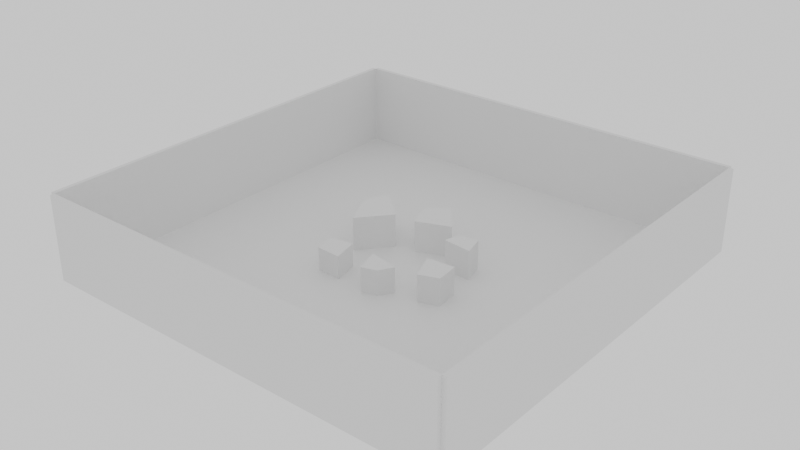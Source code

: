 # Source: Abstractions.blend  (saved by Blender 4.0.36; exported with 4.5.12 LTS)
import bpy
from mathutils import Matrix  # noqa: F401  (used for matrix-valued properties, if any)

bpy.ops.wm.read_factory_settings(use_empty=True)
scene = bpy.context.scene
scene.name = 'Scene'

# ---- collections
col_collection = bpy.data.collections.new('Collection'); scene.collection.children.link(col_collection)
col_borders = bpy.data.collections.new('borders'); col_collection.children.link(col_borders)
col_pillars = bpy.data.collections.new('Pillars'); col_collection.children.link(col_pillars)

# ---- materials (node trees are filled in below, after node groups)
mat_material = bpy.data.materials.new('Material')
mat_material.alpha_threshold = 0.0
mat_material.roughness = 0.5
mat_material.line_color = (0.0, 0.0, 0.0, 1.0)

# ---- material node trees
mat_material.use_nodes = True; mat_material.node_tree.nodes.clear()
_N = mat_material.node_tree.nodes; _L = mat_material.node_tree.links
n0 = _N.new('ShaderNodeOutputMaterial'); n0.name = 'Material Output'; n0.location = (300, 300)
n1 = _N.new('ShaderNodeBsdfPrincipled'); n1.name = 'Principled BSDF'; n1.location = (10, 300)
n1.inputs[3].default_value = 1.45
_L.new(n1.outputs[0], n0.inputs[0])
n0.is_active_output = True

# ---- world
world_world = bpy.data.worlds.new('World'); scene.world = world_world
world_world.use_nodes = True; world_world.node_tree.nodes.clear()
_N = world_world.node_tree.nodes; _L = world_world.node_tree.links
n0 = _N.new('ShaderNodeOutputWorld'); n0.name = 'World Output'; n0.location = (300, 300)
n1 = _N.new('ShaderNodeBackground'); n1.name = 'Background'; n1.location = (10, 300)
n1.inputs[0].default_value = (1.0, 1.0, 1.0, 0.0)
_L.new(n1.outputs[0], n0.inputs[0])
n0.is_active_output = True
world_world.color = (1.0, 1.0, 1.0)
world_world.use_sun_shadow = False
world_world.sun_shadow_jitter_overblur = 0.0

# ---- meshes
me_cube = bpy.data.meshes.new('Cube')
me_cube.from_pydata([(1.0, 1.0, 1.0), (1.0, 1.0, -1.0), (1.0, -1.0, 1.0), (1.0, -1.0, -1.0), (-1.0, 1.0, 1.0), (-1.0, 1.0, -1.0), (-1.0, -1.0, 1.0), (-1.0, -1.0, -1.0)], [], [(0, 4, 6, 2), (3, 2, 6, 7), (7, 6, 4, 5), (5, 1, 3, 7), (1, 0, 2, 3), (5, 4, 0, 1)])
_uv = me_cube.uv_layers.new(name='UVMap')
_uv.uv.foreach_set('vector', [0.625, 0.5, 0.875, 0.5, 0.875, 0.75, 0.625, 0.75, 0.375, 0.75, 0.625, 0.75, 0.625, 1.0, 0.375, 1.0, 0.375, 0.0, 0.625, 0.0, 0.625, 0.25, 0.375, 0.25, 0.125, 0.5, 0.375, 0.5, 0.375, 0.75, 0.125, 0.75, 0.375, 0.5, 0.625, 0.5, 0.625, 0.75, 0.375, 0.75, 0.375, 0.25, 0.625, 0.25, 0.625, 0.5, 0.375, 0.5])
me_cube.materials.append(mat_material)
me_cube.use_mirror_vertex_groups = False
me_cube.update()
me_cube_018 = bpy.data.meshes.new('Cube.018')
me_cube_018.from_pydata([(-1.0, -1.0, -1.0), (-1.0, -1.0, 1.0), (-1.0, 1.0, -1.0), (-1.0, 1.0, 1.0), (1.0, -1.0, -1.0), (1.0, -1.0, 1.0), (1.0, 1.0, -1.0), (1.0, 1.0, 1.0)], [], [(0, 1, 3, 2), (2, 3, 7, 6), (6, 7, 5, 4), (4, 5, 1, 0), (2, 6, 4, 0), (7, 3, 1, 5)])
_uv = me_cube_018.uv_layers.new(name='UVMap')
_uv.uv.foreach_set('vector', [0.375, 0.0, 0.625, 0.0, 0.625, 0.25, 0.375, 0.25, 0.375, 0.25, 0.625, 0.25, 0.625, 0.5, 0.375, 0.5, 0.375, 0.5, 0.625, 0.5, 0.625, 0.75, 0.375, 0.75, 0.375, 0.75, 0.625, 0.75, 0.625, 1.0, 0.375, 1.0, 0.125, 0.5, 0.375, 0.5, 0.375, 0.75, 0.125, 0.75, 0.625, 0.5, 0.875, 0.5, 0.875, 0.75, 0.625, 0.75])
me_cube_018.update()
me_cube_020 = bpy.data.meshes.new('Cube.020')
me_cube_020.from_pydata([(-1.0, -1.0, -1.0), (-1.0, -1.0, 1.0), (-1.0, 1.0, -1.0), (-1.0, 1.0, 1.0), (1.0, -1.0, -1.0), (1.0, -1.0, 1.0), (1.0, 1.0, -1.0), (1.0, 1.0, 1.0)], [], [(0, 1, 3, 2), (2, 3, 7, 6), (6, 7, 5, 4), (4, 5, 1, 0), (2, 6, 4, 0), (7, 3, 1, 5)])
_uv = me_cube_020.uv_layers.new(name='UVMap')
_uv.uv.foreach_set('vector', [0.375, 0.0, 0.625, 0.0, 0.625, 0.25, 0.375, 0.25, 0.375, 0.25, 0.625, 0.25, 0.625, 0.5, 0.375, 0.5, 0.375, 0.5, 0.625, 0.5, 0.625, 0.75, 0.375, 0.75, 0.375, 0.75, 0.625, 0.75, 0.625, 1.0, 0.375, 1.0, 0.125, 0.5, 0.375, 0.5, 0.375, 0.75, 0.125, 0.75, 0.625, 0.5, 0.875, 0.5, 0.875, 0.75, 0.625, 0.75])
me_cube_020.update()
me_cube_021 = bpy.data.meshes.new('Cube.021')
me_cube_021.from_pydata([(-1.0, -1.0, -1.0), (-1.0, -1.0, 1.0), (-1.0, 1.0, -1.0), (-1.0, 1.0, 1.0), (1.0, -1.0, -1.0), (1.0, -1.0, 1.0), (1.0, 1.0, -1.0), (1.0, 1.0, 1.0)], [], [(0, 1, 3, 2), (2, 3, 7, 6), (6, 7, 5, 4), (4, 5, 1, 0), (2, 6, 4, 0), (7, 3, 1, 5)])
_uv = me_cube_021.uv_layers.new(name='UVMap')
_uv.uv.foreach_set('vector', [0.375, 0.0, 0.625, 0.0, 0.625, 0.25, 0.375, 0.25, 0.375, 0.25, 0.625, 0.25, 0.625, 0.5, 0.375, 0.5, 0.375, 0.5, 0.625, 0.5, 0.625, 0.75, 0.375, 0.75, 0.375, 0.75, 0.625, 0.75, 0.625, 1.0, 0.375, 1.0, 0.125, 0.5, 0.375, 0.5, 0.375, 0.75, 0.125, 0.75, 0.625, 0.5, 0.875, 0.5, 0.875, 0.75, 0.625, 0.75])
me_cube_021.update()
me_cube_022 = bpy.data.meshes.new('Cube.022')
me_cube_022.from_pydata([(-1.0, -1.0, -1.0), (-1.0, -1.0, 1.0), (-1.0, 1.0, -1.0), (-1.0, 1.0, 1.0), (1.0, -1.0, -1.0), (1.0, -1.0, 1.0), (1.0, 1.0, -1.0), (1.0, 1.0, 1.0)], [], [(0, 1, 3, 2), (2, 3, 7, 6), (6, 7, 5, 4), (4, 5, 1, 0), (2, 6, 4, 0), (7, 3, 1, 5)])
_uv = me_cube_022.uv_layers.new(name='UVMap')
_uv.uv.foreach_set('vector', [0.375, 0.0, 0.625, 0.0, 0.625, 0.25, 0.375, 0.25, 0.375, 0.25, 0.625, 0.25, 0.625, 0.5, 0.375, 0.5, 0.375, 0.5, 0.625, 0.5, 0.625, 0.75, 0.375, 0.75, 0.375, 0.75, 0.625, 0.75, 0.625, 1.0, 0.375, 1.0, 0.125, 0.5, 0.375, 0.5, 0.375, 0.75, 0.125, 0.75, 0.625, 0.5, 0.875, 0.5, 0.875, 0.75, 0.625, 0.75])
me_cube_022.update()
me_plane_005 = bpy.data.meshes.new('Plane.005')
me_plane_005.from_pydata([(-7.297, 6.043, -6.5), (-1.984, -7.279, -6.5), (5.944, 7.279, -6.5), (7.297, -4.001, -6.5), (-7.297, 6.043, 6.5), (-1.984, -7.279, 6.5), (5.944, 7.279, 6.5), (7.297, -4.001, 6.5)], [], [(0, 2, 3, 1), (4, 5, 7, 6), (3, 2, 6, 7), (0, 1, 5, 4), (1, 3, 7, 5), (2, 0, 4, 6)])
_uv = me_plane_005.uv_layers.new(name='UVMap')
_uv.uv.foreach_set('vector', [0.0, 0.0, 0.0, 1.0, 1.0, 1.0, 1.0, 0.0, 0.0, 0.0, 1.0, 0.0, 1.0, 1.0, 0.0, 1.0, 1.0, 1.0, 0.0, 1.0, 0.0, 1.0, 1.0, 1.0, 0.0, 0.0, 1.0, 0.0, 1.0, 0.0, 0.0, 0.0, 1.0, 0.0, 1.0, 1.0, 1.0, 1.0, 1.0, 0.0, 0.0, 1.0, 0.0, 0.0, 0.0, 0.0, 0.0, 1.0])
me_plane_005.update()
me_plane_018 = bpy.data.meshes.new('Plane.018')
me_plane_018.from_pydata([(-6.881, -3.721, -5.0), (-5.476, 3.78, -5.0), (6.881, -5.242, -5.0), (-6.881, -3.721, 9.0), (-5.476, 3.78, 9.0), (6.881, -5.242, 9.0), (4.072, 5.242, 9.0), (4.072, 5.242, -5.0)], [], [(1, 0, 3, 4), (0, 1, 7, 2), (0, 2, 5, 3), (3, 5, 6, 4), (2, 7, 6, 5), (7, 1, 4, 6)])
_uv = me_plane_018.uv_layers.new(name='UVMap')
_uv.uv.foreach_set('vector', [0.0, 1.0, 0.0, 0.0, 0.0, 0.0, 0.0, 1.0, 0.0, 0.0, 0.0, 1.0, 1.0, 1.0, 1.0, 0.0, 0.0, 0.0, 1.0, 0.0, 1.0, 0.0, 0.0, 0.0, 0.0, 0.0, 1.0, 0.0, 1.0, 1.0, 0.0, 1.0, 1.0, 0.0, 1.0, 1.0, 1.0, 1.0, 1.0, 0.0, 1.0, 1.0, 0.0, 1.0, 0.0, 1.0, 1.0, 1.0])
me_plane_018.update()
me_plane_019 = bpy.data.meshes.new('Plane.019')
me_plane_019.from_pydata([(-1.832, -14.18, -5.0), (-10.28, 2.493, -5.0), (10.28, 0.4566, -5.0), (-1.832, -14.18, 11.0), (-10.28, 2.493, 11.0), (10.28, 0.4566, 11.0), (-5.085, 14.18, 11.0), (-5.085, 14.18, -5.0)], [], [(1, 0, 3, 4), (0, 1, 7, 2), (0, 2, 5, 3), (3, 5, 6, 4), (2, 7, 6, 5), (7, 1, 4, 6)])
_uv = me_plane_019.uv_layers.new(name='UVMap')
_uv.uv.foreach_set('vector', [0.0, 1.0, 0.0, 0.0, 0.0, 0.0, 0.0, 1.0, 0.0, 0.0, 0.0, 1.0, 1.0, 1.0, 1.0, 0.0, 0.0, 0.0, 1.0, 0.0, 1.0, 0.0, 0.0, 0.0, 0.0, 0.0, 1.0, 0.0, 1.0, 1.0, 0.0, 1.0, 1.0, 0.0, 1.0, 1.0, 1.0, 1.0, 1.0, 0.0, 1.0, 1.0, 0.0, 1.0, 0.0, 1.0, 1.0, 1.0])
me_plane_019.update()
me_plane_020 = bpy.data.meshes.new('Plane.020')
me_plane_020.from_pydata([(-3.542, -6.069, -6.0), (-7.411, 6.069, -6.0), (3.64, -3.719, -6.0), (-3.542, -6.069, 6.0), (-7.411, 6.069, 6.0), (3.64, -3.719, 6.0), (7.411, 2.894, 6.0), (7.411, 2.894, -6.0)], [], [(1, 0, 3, 4), (0, 1, 7, 2), (0, 2, 5, 3), (3, 5, 6, 4), (2, 7, 6, 5), (7, 1, 4, 6)])
_uv = me_plane_020.uv_layers.new(name='UVMap')
_uv.uv.foreach_set('vector', [0.0, 1.0, 0.0, 0.0, 0.0, 0.0, 0.0, 1.0, 0.0, 0.0, 0.0, 1.0, 1.0, 1.0, 1.0, 0.0, 0.0, 0.0, 1.0, 0.0, 1.0, 0.0, 0.0, 0.0, 0.0, 0.0, 1.0, 0.0, 1.0, 1.0, 0.0, 1.0, 1.0, 0.0, 1.0, 1.0, 1.0, 1.0, 1.0, 0.0, 1.0, 1.0, 0.0, 1.0, 0.0, 1.0, 1.0, 1.0])
me_plane_020.update()
me_plane_021 = bpy.data.meshes.new('Plane.021')
me_plane_021.from_pydata([(-10.56, 3.346, -5.0), (-0.3115, 9.975, -5.0), (-5.248, -9.975, -5.0), (-10.56, 3.346, 10.0), (-0.3115, 9.975, 10.0), (-5.248, -9.975, 10.0), (10.56, -3.728, 10.0), (10.56, -3.728, -5.0)], [], [(1, 0, 3, 4), (0, 1, 7, 2), (0, 2, 5, 3), (3, 5, 6, 4), (2, 7, 6, 5), (7, 1, 4, 6)])
_uv = me_plane_021.uv_layers.new(name='UVMap')
_uv.uv.foreach_set('vector', [0.0, 1.0, 0.0, 0.0, 0.0, 0.0, 0.0, 1.0, 0.0, 0.0, 0.0, 1.0, 1.0, 1.0, 1.0, 0.0, 0.0, 0.0, 1.0, 0.0, 1.0, 0.0, 0.0, 0.0, 0.0, 0.0, 1.0, 0.0, 1.0, 1.0, 0.0, 1.0, 1.0, 0.0, 1.0, 1.0, 1.0, 1.0, 1.0, 0.0, 1.0, 1.0, 0.0, 1.0, 0.0, 1.0, 1.0, 1.0])
me_plane_021.update()
me_plane_022 = bpy.data.meshes.new('Plane.022')
me_plane_022.from_pydata([(-4.901, -5.633, -5.5), (-6.998, 3.877, -5.5), (6.998, -6.266, -5.5), (-4.901, -5.633, 5.5), (-6.998, 3.877, 5.5), (6.998, -6.266, 5.5), (4.072, 6.266, 5.5), (4.072, 6.266, -5.5)], [], [(1, 0, 3, 4), (0, 1, 7, 2), (0, 2, 5, 3), (3, 5, 6, 4), (2, 7, 6, 5), (7, 1, 4, 6)])
_uv = me_plane_022.uv_layers.new(name='UVMap')
_uv.uv.foreach_set('vector', [0.0, 1.0, 0.0, 0.0, 0.0, 0.0, 0.0, 1.0, 0.0, 0.0, 0.0, 1.0, 1.0, 1.0, 1.0, 0.0, 0.0, 0.0, 1.0, 0.0, 1.0, 0.0, 0.0, 0.0, 0.0, 0.0, 1.0, 0.0, 1.0, 1.0, 0.0, 1.0, 1.0, 0.0, 1.0, 1.0, 1.0, 1.0, 1.0, 0.0, 1.0, 1.0, 0.0, 1.0, 0.0, 1.0, 1.0, 1.0])
me_plane_022.update()

# ---- objects
ob_floor = bpy.data.objects.new('Floor', me_cube)
ob_cube_001 = bpy.data.objects.new('Cube.001', me_cube_018)
ob_cube_002 = bpy.data.objects.new('Cube.002', me_cube_020)
ob_cube_003 = bpy.data.objects.new('Cube.003', me_cube_021)
ob_cube_004 = bpy.data.objects.new('Cube.004', me_cube_022)
ob_plane_005 = bpy.data.objects.new('Plane.005', me_plane_005)
ob_plane_001 = bpy.data.objects.new('Plane.001', me_plane_018)
ob_plane_002 = bpy.data.objects.new('Plane.002', me_plane_019)
ob_plane_003 = bpy.data.objects.new('Plane.003', me_plane_020)
ob_plane_004 = bpy.data.objects.new('Plane.004', me_plane_021)
ob_plane_006 = bpy.data.objects.new('Plane.006', me_plane_022)

# ---- transforms, parenting, visibility, modifiers, constraints
ob_floor.location = (0.0, 0.0, -1.0)
ob_floor.scale = (100.0, 100.0, 1.0)
ob_floor.lock_rotations_4d = False
ob_floor.empty_display_type = 'ARROWS'
ob_floor.display_type = 'WIRE'
ob_floor.lineart.crease_threshold = 0.0
ob_cube_001.location = (101.0, 0.0, 20.0)
ob_cube_001.scale = (1.0, 100.0, 20.0)
ob_cube_001.display_type = 'WIRE'
ob_cube_002.location = (-7.629e-06, 101.0, 20.0)
ob_cube_002.rotation_euler = (0.0, -0.0, 1.571)
ob_cube_002.scale = (1.0, 100.0, 20.0)
ob_cube_002.display_type = 'WIRE'
ob_cube_003.location = (-101.0, -1.526e-05, 20.0)
ob_cube_003.rotation_euler = (0.0, -0.0, 3.142)
ob_cube_003.scale = (1.0, 100.0, 20.0)
ob_cube_003.display_type = 'WIRE'
ob_cube_004.location = (2.289e-05, -101.0, 20.0)
ob_cube_004.rotation_euler = (0.0, -0.0, 4.712)
ob_cube_004.scale = (1.0, 100.0, 20.0)
ob_cube_004.display_type = 'WIRE'
ob_plane_005.location = (27.7, -12.86, 6.5)
ob_plane_005.color = (0.0, 0.0, 0.0, 1.0)
ob_plane_001.location = (24.37, 12.79, 5.0)
ob_plane_001.color = (0.0, 0.0, 0.0, 1.0)
ob_plane_002.location = (-22.11, 10.64, 5.0)
ob_plane_002.color = (0.0, 0.0, 0.0, 1.0)
ob_plane_003.location = (6.555, -22.89, 6.0)
ob_plane_003.color = (0.0, 0.0, 0.0, 1.0)
ob_plane_004.location = (2.828, 22.8, 5.0)
ob_plane_004.color = (0.0, 0.0, 0.0, 1.0)
ob_plane_006.location = (-18.49, -20.54, 5.5)
ob_plane_006.color = (0.0, 0.0, 0.0, 1.0)

# ---- collection membership
col_collection.objects.link(ob_floor)
col_borders.objects.link(ob_cube_001)
col_borders.objects.link(ob_cube_002)
col_borders.objects.link(ob_cube_003)
col_borders.objects.link(ob_cube_004)
col_pillars.objects.link(ob_plane_005)
col_pillars.objects.link(ob_plane_001)
col_pillars.objects.link(ob_plane_002)
col_pillars.objects.link(ob_plane_003)
col_pillars.objects.link(ob_plane_004)
col_pillars.objects.link(ob_plane_006)

# ---- scene / render settings (as saved in the file)
scene.frame_start = 1; scene.frame_end = 250; scene.frame_set(33)
scene.render.engine = 'BLENDER_WORKBENCH'
scene.cycles.sampling_pattern = 'TABULATED_SOBOL'
bpy.context.view_layer.update()

# ---- added for rendering (the .blend has no active camera): camera
cam_auto = bpy.data.cameras.new('AutoCamera')
cam_auto.lens = 50.0
cam_auto.sensor_width = 36.0
cam_auto.clip_end = 4733.93
ob_auto_camera = bpy.data.objects.new('AutoCamera', cam_auto)
scene.collection.objects.link(ob_auto_camera)
ob_auto_camera.location = (269.741, -323.689, 234.793)
ob_auto_camera.rotation_euler = (1.09748, -7.21219e-08, 0.694738)
scene.camera = ob_auto_camera
bpy.context.view_layer.update()
